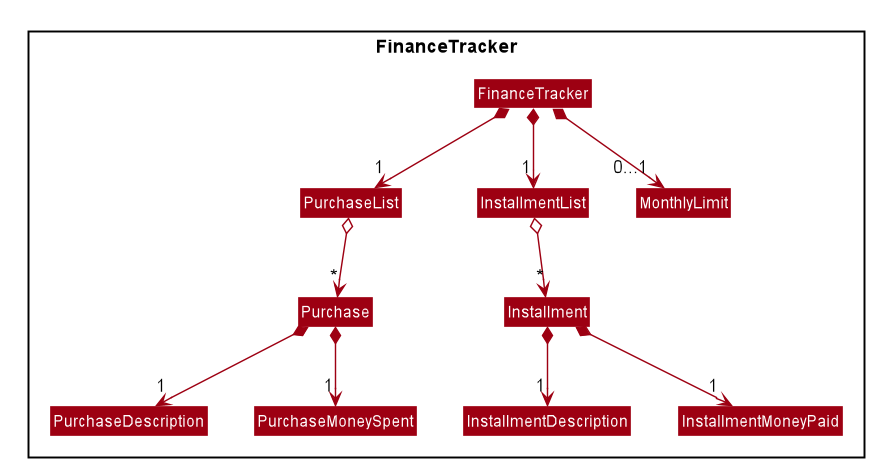

The diagram above was rendered by PlantUML. Its source (embedded in the PNG):
@startuml








skinparam BackgroundColor #FFFFFFF

skinparam Shadowing false

skinparam Class {
    FontColor #FFFFFF
    BorderThickness 1
    BorderColor #FFFFFF
    StereotypeFontColor #FFFFFF
    FontName Arial
}

skinparam Actor {
    BorderColor #000000
    Color #000000
    FontName Arial
}

skinparam Sequence {
    MessageAlign center
    BoxFontSize 15
    BoxPadding 0
    BoxFontColor #FFFFFF
    FontName Arial
}

skinparam Participant {
    FontColor #FFFFFFF
    Padding 20
}

skinparam MinClassWidth 50
skinparam ParticipantPadding 10
skinparam Shadowing false
skinparam DefaultTextAlignment center
skinparam packageStyle Rectangle

hide footbox
hide members
hide circle
skinparam arrowThickness 1.1
skinparam arrowColor #9D0012
skinparam classBackgroundColor #9D0012

Package FinanceTracker <<Rectangle>> {
    Class FinanceTracker
    Class PurchaseList
    Class InstallmentList
    Class Purchase
    Class PurchaseDescription
    Class PurchaseMoneySpent
    Class Installment
    Class InstallmentDescription
    Class InstallmentMoneyPaid
    Class MonthlyLimit
}

FinanceTracker *--> "1" PurchaseList
FinanceTracker *--> "1" InstallmentList
FinanceTracker *--> "0...1" MonthlyLimit

PurchaseList o--> "*" Purchase
Purchase *--> "1" PurchaseDescription
Purchase *--> "1" PurchaseMoneySpent

InstallmentList o--> "*" Installment
Installment *--> "1" InstallmentDescription
Installment *--> "1" InstallmentMoneyPaid

@enduml